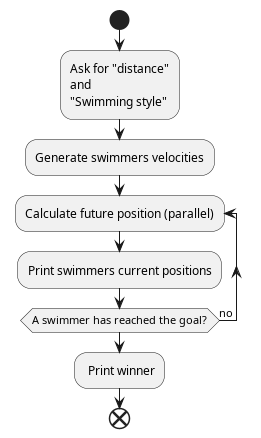

The diagram above was rendered by PlantUML. Its source (embedded in the PNG):
@startuml
start
:Ask for "distance"
and
"Swimming style";
:Generate swimmers velocities;
repeat :Calculate future position (parallel);
:Print swimmers current positions;
repeat while (A swimmer has reached the goal?) is (no)
: Print winner;
end
@enduml